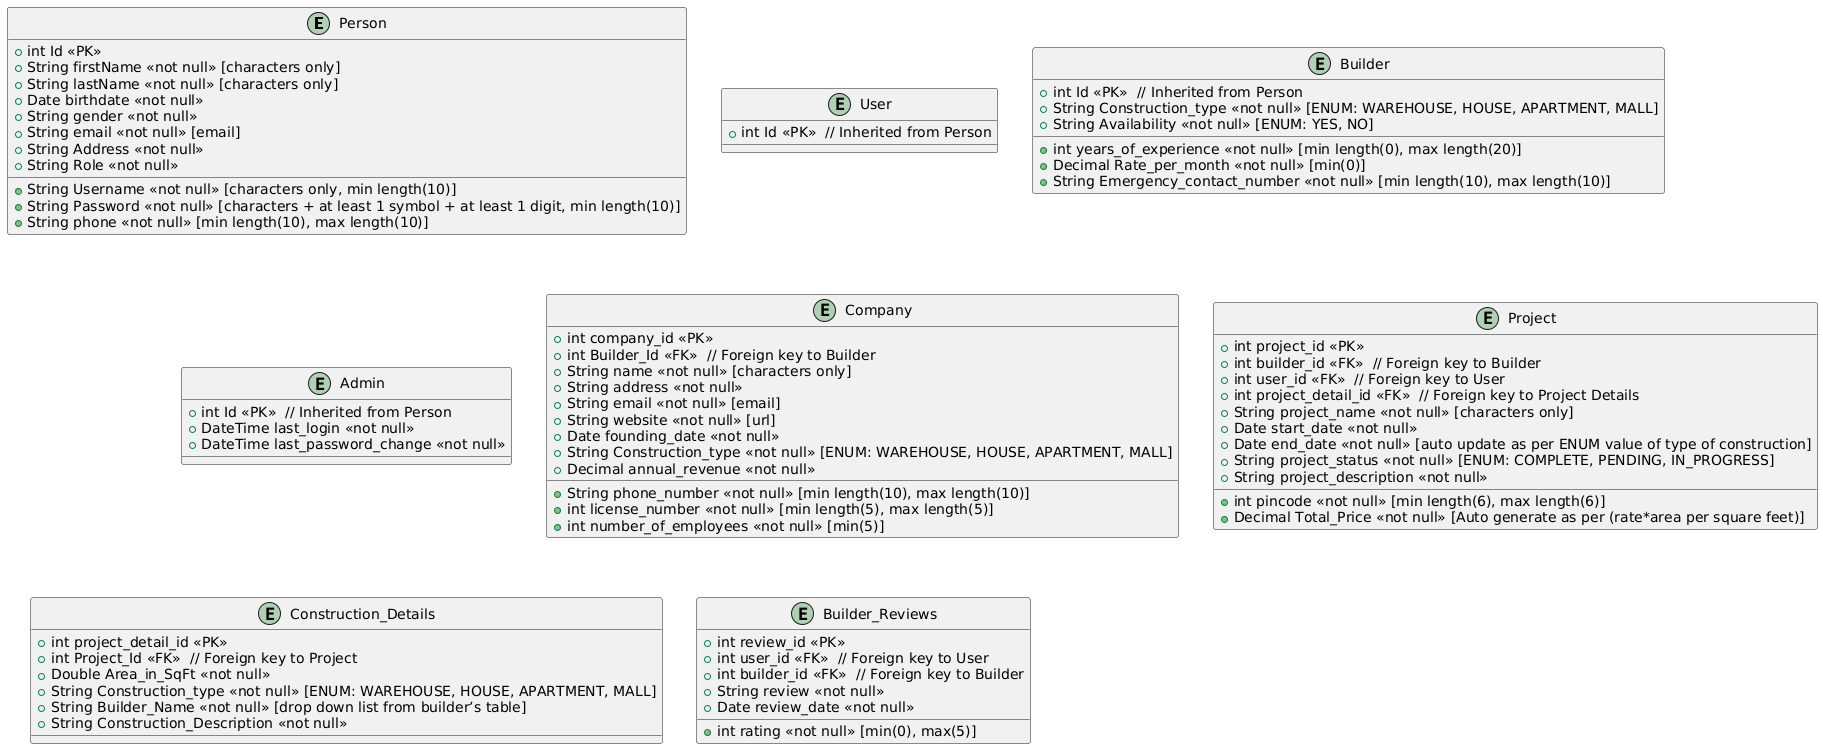

The diagram above was rendered by PlantUML. Its source (embedded in the PNG):
@startuml
entity Person {
  +int Id <<PK>>
  +String Username <<not null>> [characters only, min length(10)]
  +String Password <<not null>> [characters + at least 1 symbol + at least 1 digit, min length(10)]
  +String firstName <<not null>> [characters only]
  +String lastName <<not null>> [characters only]
  +Date birthdate <<not null>>
  +String gender <<not null>>
  +String email <<not null>> [email]
  +String phone <<not null>> [min length(10), max length(10)]
  +String Address <<not null>>
  +String Role <<not null>>
}

entity User {
  +int Id <<PK>>  // Inherited from Person
}

entity Builder {
  +int Id <<PK>>  // Inherited from Person
  +int years_of_experience <<not null>> [min length(0), max length(20)]
  +Decimal Rate_per_month <<not null>> [min(0)]
  +String Construction_type <<not null>> [ENUM: WAREHOUSE, HOUSE, APARTMENT, MALL]
  +String Emergency_contact_number <<not null>> [min length(10), max length(10)]
  +String Availability <<not null>> [ENUM: YES, NO]
}

entity Admin {
  +int Id <<PK>>  // Inherited from Person
  +DateTime last_login <<not null>>
  +DateTime last_password_change <<not null>>
}

entity Company {
  +int company_id <<PK>>
  +int Builder_Id <<FK>>  // Foreign key to Builder
  +String name <<not null>> [characters only]
  +String address <<not null>>
  +String phone_number <<not null>> [min length(10), max length(10)]
  +String email <<not null>> [email]
  +String website <<not null>> [url]
  +Date founding_date <<not null>>
  +int license_number <<not null>> [min length(5), max length(5)]
  +String Construction_type <<not null>> [ENUM: WAREHOUSE, HOUSE, APARTMENT, MALL]
  +Decimal annual_revenue <<not null>>
  +int number_of_employees <<not null>> [min(5)]
}

entity Project {
  +int project_id <<PK>>
  +int builder_id <<FK>>  // Foreign key to Builder
  +int user_id <<FK>>  // Foreign key to User
  +int project_detail_id <<FK>>  // Foreign key to Project Details
  +String project_name <<not null>> [characters only]
  +int pincode <<not null>> [min length(6), max length(6)]
  +Date start_date <<not null>>
  +Date end_date <<not null>> [auto update as per ENUM value of type of construction]
  +String project_status <<not null>> [ENUM: COMPLETE, PENDING, IN_PROGRESS]
  +String project_description <<not null>>
  +Decimal Total_Price <<not null>> [Auto generate as per (rate*area per square feet)]
}

entity Construction_Details {
  +int project_detail_id <<PK>>
  +int Project_Id <<FK>>  // Foreign key to Project
  +Double Area_in_SqFt <<not null>>
  +String Construction_type <<not null>> [ENUM: WAREHOUSE, HOUSE, APARTMENT, MALL]
  +String Builder_Name <<not null>> [drop down list from builder’s table]
  +String Construction_Description <<not null>>
}

entity Builder_Reviews {
  +int review_id <<PK>>
  +int user_id <<FK>>  // Foreign key to User
  +int builder_id <<FK>>  // Foreign key to Builder
  +int rating <<not null>> [min(0), max(5)]
  +String review <<not null>>
  +Date review_date <<not null>>
}
@enduml